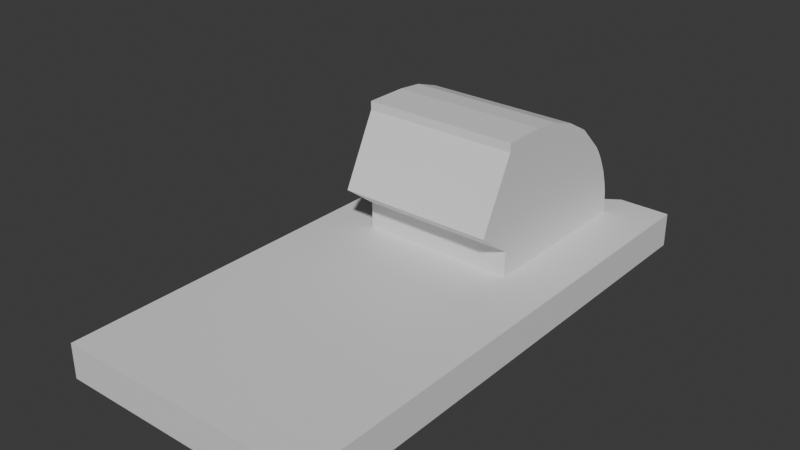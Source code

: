 # Source: Ridgeline_window_plug.blend  (saved by Blender 4.4.32; exported with 4.5.12 LTS)
import bpy
from mathutils import Matrix  # noqa: F401  (used for matrix-valued properties, if any)

bpy.ops.wm.read_factory_settings(use_empty=True)
scene = bpy.context.scene
scene.name = 'Scene'

# ---- collections
col_collection = bpy.data.collections.new('Collection'); scene.collection.children.link(col_collection)

# ---- materials (node trees are filled in below, after node groups)
mat_material = bpy.data.materials.new('Material')
mat_material.alpha_threshold = 0.0
mat_material.roughness = 0.5
mat_material.line_color = (0.0, 0.0, 0.0, 1.0)

# ---- material node trees
mat_material.use_nodes = True; mat_material.node_tree.nodes.clear()
_N = mat_material.node_tree.nodes; _L = mat_material.node_tree.links
n0 = _N.new('ShaderNodeOutputMaterial'); n0.name = 'Material Output'; n0.location = (300, 300)
n1 = _N.new('ShaderNodeBsdfPrincipled'); n1.name = 'Principled BSDF'; n1.location = (10, 300)
n1.inputs[3].default_value = 1.45
_L.new(n1.outputs[0], n0.inputs[0])
n0.is_active_output = True

# ---- world
world_world = bpy.data.worlds.new('World'); scene.world = world_world
world_world.use_nodes = True; world_world.node_tree.nodes.clear()
_N = world_world.node_tree.nodes; _L = world_world.node_tree.links
n0 = _N.new('ShaderNodeOutputWorld'); n0.name = 'World Output'; n0.location = (300, 300)
n1 = _N.new('ShaderNodeBackground'); n1.name = 'Background'; n1.location = (10, 300)
n1.inputs[0].default_value = (0.05088, 0.05088, 0.05088, 1.0)
_L.new(n1.outputs[0], n0.inputs[0])
n0.is_active_output = True
world_world.color = (0.05088, 0.05088, 0.05088)
world_world.sun_shadow_jitter_overblur = 0.0

# ---- meshes
me_cube = bpy.data.meshes.new('Cube')
me_cube.from_pydata([(1.0, 1.0, 1.0), (1.0, 1.0, -1.0), (1.0, -1.0, 1.0), (1.0, -1.0, -1.0), (-1.0, 1.0, 1.0), (-1.0, 1.0, -1.0), (-1.0, -1.0, 1.0), (-1.0, -1.0, -1.0), (0.6, 1.0, -1.0), (0.6, -1.0, 1.0), (0.6, -1.0, -1.0), (0.6, 1.0, 1.0), (-0.6, 1.0, -1.0), (-0.6, -1.0, 1.0), (-0.6, -1.0, -1.0), (-0.6, 1.0, 1.0), (-1.0, 0.8667, -1.0), (1.0, 0.8667, 1.0), (-1.0, 0.8667, 1.0), (1.0, 0.8667, -1.0), (0.6, 0.8667, -1.0), (0.6, 0.8667, 1.0), (-0.6, 0.8667, -1.0), (-0.6, 0.8667, 1.0), (-1.0, 0.3667, -1.0), (1.0, 0.3667, 1.0), (0.6, 0.3667, -1.0), (0.6, 0.3667, 1.0), (-0.6, 0.3667, -1.0), (-0.6, 0.3667, 1.0), (-1.0, 0.3667, 1.0), (1.0, 0.3667, -1.0), (-1.0, 0.2, -1.0), (1.0, 0.2, 1.0), (0.6, 0.2, -1.0), (0.6, 0.2, 1.0), (-0.6, 0.2, -1.0), (-0.6, 0.2, 1.0), (-1.0, 0.2, 1.0), (1.0, 0.2, -1.0), (-0.6, 0.3667, 8.5), (0.6, 0.3667, 8.5), (0.6, 0.2, 8.5), (-0.6, 0.2, 8.5), (-1.0, 0.4667, 1.0), (1.0, 0.4667, -1.0), (-1.0, 0.4667, -1.0), (1.0, 0.4667, 1.0), (0.6, 0.4667, -1.0), (0.6, 0.4667, 1.0), (-0.6, 0.4667, -1.0), (-0.6, 0.4667, 1.0), (-1.0, 0.5667, 1.0), (1.0, 0.5667, -1.0), (-1.0, 0.5667, -1.0), (1.0, 0.5667, 1.0), (0.6, 0.5667, -1.0), (0.6, 0.5667, 1.0), (-0.6, 0.5667, -1.0), (-0.6, 0.5667, 1.0), (-1.0, 0.6667, 1.0), (1.0, 0.6667, -1.0), (-1.0, 0.6667, -1.0), (1.0, 0.6667, 1.0), (0.6, 0.6667, -1.0), (0.6, 0.6667, 1.0), (-0.6, 0.6667, -1.0), (-0.6, 0.6667, 1.0), (-1.0, 0.7667, 1.0), (1.0, 0.7667, -1.0), (-1.0, 0.7667, -1.0), (1.0, 0.7667, 1.0), (0.6, 0.7667, -1.0), (0.6, 0.7667, 1.0), (-0.6, 0.7667, -1.0), (-0.6, 0.7667, 1.0), (0.6, 0.4667, 8.35), (0.6, 0.3667, 8.5), (-0.6, 0.4667, 8.35), (-0.6, 0.3667, 8.5), (0.6, 0.5667, 7.85), (0.6, 0.4667, 8.35), (-0.6, 0.5667, 7.85), (-0.6, 0.4667, 8.35), (0.6, 0.6667, 7.0), (0.6, 0.5667, 7.85), (-0.6, 0.6667, 7.0), (-0.6, 0.5667, 7.85), (0.6, 0.7667, 5.5), (0.6, 0.6667, 7.0), (-0.6, 0.7667, 5.5), (-0.6, 0.6667, 7.0), (-1.0, 0.7833, 1.0), (1.0, 0.7833, -1.0), (-1.0, 0.7833, -1.0), (1.0, 0.7833, 1.0), (0.6, 0.7833, -1.0), (0.6, 0.7833, 1.0), (-0.6, 0.7833, -1.0), (-0.6, 0.7833, 1.0), (-1.0, 0.8, 1.0), (1.0, 0.8, -1.0), (-1.0, 0.8, -1.0), (1.0, 0.8, 1.0), (0.6, 0.8, -1.0), (0.6, 0.8, 1.0), (-0.6, 0.8, -1.0), (-0.6, 0.8, 1.0), (-1.0, 0.8167, 1.0), (1.0, 0.8167, -1.0), (-1.0, 0.8167, -1.0), (1.0, 0.8167, 1.0), (0.6, 0.8167, -1.0), (0.6, 0.8167, 1.0), (-0.6, 0.8167, -1.0), (-0.6, 0.8167, 1.0), (-1.0, 0.8333, 1.0), (1.0, 0.8333, -1.0), (-1.0, 0.8333, -1.0), (1.0, 0.8333, 1.0), (0.6, 0.8333, -1.0), (0.6, 0.8333, 1.0), (-0.6, 0.8333, -1.0), (-0.6, 0.8333, 1.0), (-1.0, 0.85, 1.0), (1.0, 0.85, -1.0), (-1.0, 0.85, -1.0), (1.0, 0.85, 1.0), (0.6, 0.85, -1.0), (0.6, 0.85, 1.0), (-0.6, 0.85, -1.0), (-0.6, 0.85, 1.0), (-1.0, 0.8583, 1.0), (1.0, 0.8583, -1.0), (-1.0, 0.8583, -1.0), (1.0, 0.8583, 1.0), (0.6, 0.8583, -1.0), (0.6, 0.8583, 1.0), (-0.6, 0.8583, -1.0), (-0.6, 0.8583, 1.0), (0.6, 0.7833, 5.15), (0.6, 0.7667, 5.5), (-0.6, 0.7833, 5.15), (-0.6, 0.7667, 5.5), (0.6, 0.8, 4.75), (0.6, 0.7833, 5.15), (-0.6, 0.8, 4.75), (-0.6, 0.7833, 5.15), (0.6, 0.8167, 4.25), (0.6, 0.8, 4.75), (-0.6, 0.8167, 4.25), (-0.6, 0.8, 4.75), (0.6, 0.8333, 3.7), (0.6, 0.8167, 4.25), (-0.6, 0.8333, 3.7), (-0.6, 0.8167, 4.25), (0.6, 0.85, 2.9), (0.6, 0.8333, 3.7), (-0.6, 0.85, 2.9), (-0.6, 0.8333, 3.7), (0.6, 0.8583, 2.35), (0.6, 0.85, 2.9), (-0.6, 0.8583, 2.35), (-0.6, 0.85, 2.9), (-0.6, 0.8667, 1.0), (0.6, 0.8667, 1.0), (0.6, 0.8583, 2.35), (-0.6, 0.8583, 2.35), (1.0, 1.0, 0.0), (-1.0, -1.0, 0.0), (1.0, -1.0, 0.0), (-1.0, 1.0, 0.0), (0.6, 1.0, 0.0), (0.6, -1.0, 0.0), (-0.6, 1.0, 0.0), (-0.6, -1.0, 0.0), (1.0, 0.8667, 0.0), (-1.0, 0.8667, 0.0), (-1.0, 0.3667, 0.0), (1.0, 0.3667, 0.0), (-1.0, 0.2, 0.0), (1.0, 0.2, 0.0), (1.0, 0.4667, 0.0), (-1.0, 0.4667, 0.0), (1.0, 0.5667, 0.0), (-1.0, 0.5667, 0.0), (1.0, 0.6667, 0.0), (-1.0, 0.6667, 0.0), (1.0, 0.7667, 0.0), (-1.0, 0.7667, 0.0), (1.0, 0.7833, 0.0), (-1.0, 0.7833, 0.0), (1.0, 0.8, 0.0), (-1.0, 0.8, 0.0), (1.0, 0.8167, 0.0), (-1.0, 0.8167, 0.0), (1.0, 0.8333, 0.0), (-1.0, 0.8333, 0.0), (1.0, 0.85, 0.0), (-1.0, 0.85, 0.0), (1.0, 0.8583, 0.0), (-1.0, 0.8583, 0.0), (0.0, -1.0, -1.0), (0.0, 1.0, -0.5), (0.0, 1.0, -1.0), (0.0, -1.0, 1.0), (0.0, 0.8667, 1.0), (0.0, 0.8667, -1.0), (0.0, 0.3667, 1.0), (0.0, 0.3667, -1.0), (0.0, 0.2, 1.0), (0.0, 0.2, -1.0), (0.0, 0.3667, 8.5), (0.0, 0.2, 8.5), (0.0, 0.4667, -1.0), (0.0, 0.4667, 1.0), (0.0, 0.5667, 1.0), (0.0, 0.5667, -1.0), (0.0, 0.6667, -1.0), (0.0, 0.6667, 1.0), (0.0, 0.7667, 1.0), (0.0, 0.7667, -1.0), (0.0, 0.3667, 8.5), (0.0, 0.4667, 8.35), (0.0, 0.4667, 8.35), (0.0, 0.5667, 7.85), (0.0, 0.5667, 7.85), (0.0, 0.6667, 7.0), (0.0, 0.6667, 7.0), (0.0, 0.7667, 5.5), (0.0, 0.7833, -1.0), (0.0, 0.7833, 1.0), (0.0, 0.8, 1.0), (0.0, 0.8, -1.0), (0.0, 0.8167, -1.0), (0.0, 0.8167, 1.0), (0.0, 0.8333, 1.0), (0.0, 0.8333, -1.0), (0.0, 0.85, -1.0), (0.0, 0.85, 1.0), (0.0, 0.8583, 1.0), (0.0, 0.8583, -1.0), (0.0, 0.7667, 5.5), (0.0, 0.7833, 5.15), (0.0, 0.7833, 5.15), (0.0, 0.8, 4.75), (0.0, 0.8, 4.75), (0.0, 0.8167, 4.25), (0.0, 0.8167, 4.25), (0.0, 0.8333, 3.7), (0.0, 0.8333, 3.7), (0.0, 0.85, 2.9), (0.0, 0.85, 2.9), (0.0, 0.8583, 2.35), (0.0, 0.8667, 1.0), (0.0, 0.8583, 2.35), (0.0, -1.0, 0.0), (0.0, 1.0, -1.0), (0.3, -1.0, -1.0), (0.3, 1.0, 0.0), (0.3, 0.8667, 1.0), (0.3, 0.3667, 1.0), (0.3, 0.2, 1.0), (0.3, 0.3667, 8.5), (0.3, 0.2, 8.5), (0.3, 0.4667, 1.0), (0.3, 0.5667, 1.0), (0.3, 0.6667, 1.0), (0.3, 0.7667, 1.0), (0.3, 0.3667, 8.5), (0.3, 0.4667, 8.35), (0.3, 0.4667, 8.35), (0.3, 0.5667, 7.85), (0.3, 0.5667, 7.85), (0.3, 0.6667, 7.0), (0.3, 0.6667, 7.0), (0.3, 0.7667, 5.5), (0.3, 0.7833, 1.0), (0.3, 0.8, 1.0), (0.3, 0.8167, 1.0), (0.3, 0.8333, 1.0), (0.3, 0.85, 1.0), (0.3, 0.8583, 1.0), (0.3, 0.7667, 5.5), (0.3, 0.7833, 5.15), (0.3, 0.7833, 5.15), (0.3, 0.8, 4.75), (0.3, 0.8, 4.75), (0.3, 0.8167, 4.25), (0.3, 0.8167, 4.25), (0.3, 0.8333, 3.7), (0.3, 0.8333, 3.7), (0.3, 0.85, 2.9), (0.3, 0.85, 2.9), (0.3, 0.8583, 2.35), (0.3, 0.8667, 1.0), (0.3, 0.8583, 2.35), (0.3, 1.0, -0.75), (0.3, 1.0, -1.0), (0.3, -1.0, 1.0), (0.3, 0.8667, -1.0), (0.3, 0.3667, -1.0), (0.3, 0.2, -1.0), (0.3, 0.4667, -1.0), (0.3, 0.5667, -1.0), (0.3, 0.6667, -1.0), (0.3, 0.7667, -1.0), (0.3, 0.7833, -1.0), (0.3, 0.8, -1.0), (0.3, 0.8167, -1.0), (0.3, 0.8333, -1.0), (0.3, 0.85, -1.0), (0.3, 0.8583, -1.0), (0.3, -1.0, 0.0), (-0.3, 1.0, -1.0), (-0.3, -1.0, 1.0), (-0.3, 0.8667, -1.0), (-0.3, 0.3667, -1.0), (-0.3, 0.2, -1.0), (-0.3, 0.4667, -1.0), (-0.3, 0.5667, -1.0), (-0.3, 0.6667, -1.0), (-0.3, 0.7667, -1.0), (-0.3, 0.7833, -1.0), (-0.3, 0.8, -1.0), (-0.3, 0.8167, -1.0), (-0.3, 0.8333, -1.0), (-0.3, 0.85, -1.0), (-0.3, 0.8583, -1.0), (-0.3, -1.0, 0.0), (-0.3, -1.0, -1.0), (-0.3, 1.0, 0.0), (-0.3, 0.8667, 1.0), (-0.3, 0.3667, 1.0), (-0.3, 0.2, 1.0), (-0.3, 0.3667, 8.5), (-0.3, 0.2, 8.5), (-0.3, 0.4667, 1.0), (-0.3, 0.5667, 1.0), (-0.3, 0.6667, 1.0), (-0.3, 0.7667, 1.0), (-0.3, 0.3667, 8.5), (-0.3, 0.4667, 8.35), (-0.3, 0.4667, 8.35), (-0.3, 0.5667, 7.85), (-0.3, 0.5667, 7.85), (-0.3, 0.6667, 7.0), (-0.3, 0.6667, 7.0), (-0.3, 0.7667, 5.5), (-0.3, 0.7833, 1.0), (-0.3, 0.8, 1.0), (-0.3, 0.8167, 1.0), (-0.3, 0.8333, 1.0), (-0.3, 0.85, 1.0), (-0.3, 0.8583, 1.0), (-0.3, 0.7667, 5.5), (-0.3, 0.7833, 5.15), (-0.3, 0.7833, 5.15), (-0.3, 0.8, 4.75), (-0.3, 0.8, 4.75), (-0.3, 0.8167, 4.25), (-0.3, 0.8167, 4.25), (-0.3, 0.8333, 3.7), (-0.3, 0.8333, 3.7), (-0.3, 0.85, 2.9), (-0.3, 0.85, 2.9), (-0.3, 0.8583, 2.35), (-0.3, 0.8667, 1.0), (-0.3, 0.8583, 2.35), (-0.3, 1.0, -0.75), (-1.0, -1.0, 0.5), (1.0, 1.0, 0.5), (1.0, -1.0, 0.5), (-1.0, 1.0, 0.5), (0.6, 1.0, 0.5), (0.6, -1.0, 0.5), (-0.6, 1.0, 0.5), (-0.6, -1.0, 0.5), (1.0, 0.8667, 0.5), (-1.0, 0.8667, 0.5), (-1.0, 0.3667, 0.5), (1.0, 0.3667, 0.5), (-1.0, 0.2, 0.5), (1.0, 0.2, 0.5), (1.0, 0.4667, 0.5), (-1.0, 0.4667, 0.5), (1.0, 0.5667, 0.5), (-1.0, 0.5667, 0.5), (1.0, 0.6667, 0.5), (-1.0, 0.6667, 0.5), (1.0, 0.7667, 0.5), (-1.0, 0.7667, 0.5), (1.0, 0.7833, 0.5), (-1.0, 0.7833, 0.5), (1.0, 0.8, 0.5), (-1.0, 0.8, 0.5), (1.0, 0.8167, 0.5), (-1.0, 0.8167, 0.5), (1.0, 0.8333, 0.5), (-1.0, 0.8333, 0.5), (1.0, 0.85, 0.5), (-1.0, 0.85, 0.5), (1.0, 0.8583, 0.5), (-1.0, 0.8583, 0.5), (0.0, -1.0, 0.5), (0.0, 1.0, -0.75), (0.3, -1.0, 0.5), (0.3, 1.0, -0.25), (-0.3, 1.0, -0.25), (-0.3, -1.0, 0.5), (-1.0, 0.9333, 1.0), (1.0, 0.9333, -1.0), (-1.0, 0.9333, -1.0), (1.0, 0.9333, 1.0), (0.6, 0.9333, -1.0), (0.6, 0.9667, 1.0), (-0.6, 0.9333, -1.0), (-0.6, 0.9667, 1.0), (1.0, 0.9333, 0.0), (-1.0, 0.9333, 0.0), (0.0, 0.9333, -1.0), (0.0, 0.8667, 1.0), (0.3, 0.9, 1.0), (0.3, 0.9333, -1.0), (-0.3, 0.9333, -1.0), (-0.3, 0.9, 1.0), (1.0, 0.9333, 0.5), (-1.0, 0.9333, 0.5), (0.6, 0.2, 2.5), (-0.6, 0.2, 2.5), (-0.6, 0.3667, 3.0), (0.6, 0.3667, 3.0), (0.0, 0.3667, 3.0), (0.0, 0.2, 2.5), (0.3, 0.3667, 3.0), (0.3, 0.2, 2.5), (-0.3, 0.2, 2.5), (-0.3, 0.3667, 3.0), (0.6, 0.06667, 4.0), (0.6, 0.3667, 4.5), (0.0, 0.3667, 4.5), (0.0, 0.06667, 4.0), (0.3, 0.3667, 4.5), (0.3, 0.06667, 4.0), (-0.3, 0.06667, 4.0), (-0.3, 0.3667, 4.5), (-0.6, 0.06667, 4.0), (-0.6, 0.3667, 4.5), (0.6, 0.2, 8.0), (0.6, 0.3667, 8.0), (0.0, 0.3667, 8.0), (0.0, 0.2, 8.0), (0.3, 0.3667, 8.0), (0.3, 0.2, 8.0), (-0.3, 0.2, 8.0), (-0.3, 0.3667, 8.0), (-0.6, 0.2, 8.0), (-0.6, 0.3667, 8.0)], [], [(37, 38, 6, 13), (377, 13, 6, 370), (427, 410, 4, 373), (34, 39, 3, 10), (383, 33, 2, 372), (374, 11, 0, 371), (407, 259, 11, 374), (302, 34, 10, 258), (372, 2, 9, 375), (33, 35, 9, 2), (32, 36, 14, 7), (373, 4, 15, 376), (409, 315, 13, 377), (334, 37, 13, 315), (425, 417, 23, 332), (412, 416, 22, 16), (413, 415, 21, 17), (423, 414, 20, 300), (426, 413, 17, 378), (414, 411, 19, 20), (403, 132, 18, 379), (417, 410, 18, 23), (382, 38, 30, 380), (261, 27, 77, 269), (46, 50, 28, 24), (47, 49, 27, 25), (303, 48, 26, 301), (384, 47, 25, 381), (48, 45, 31, 26), (51, 44, 30, 29), (370, 6, 38, 382), (453, 448, 42, 264), (24, 28, 36, 32), (25, 27, 35, 33), (301, 26, 34, 302), (381, 25, 33, 383), (26, 31, 39, 34), (29, 30, 38, 37), (335, 40, 43, 336), (457, 456, 43, 40), (448, 449, 41, 42), (455, 457, 40, 335), (59, 52, 44, 51), (56, 53, 45, 48), (386, 55, 47, 384), (304, 56, 48, 303), (55, 57, 49, 47), (54, 58, 50, 46), (338, 59, 82, 344), (380, 30, 44, 385), (57, 65, 84, 85), (62, 66, 58, 54), (63, 65, 57, 55), (305, 64, 56, 304), (388, 63, 55, 386), (64, 61, 53, 56), (67, 60, 52, 59), (385, 44, 52, 387), (75, 68, 60, 67), (72, 69, 61, 64), (390, 71, 63, 388), (306, 72, 64, 305), (71, 73, 65, 63), (70, 74, 66, 62), (75, 67, 91, 90), (387, 52, 60, 389), (268, 73, 141, 283), (94, 98, 74, 70), (95, 97, 73, 71), (307, 96, 72, 306), (392, 95, 71, 390), (96, 93, 69, 72), (99, 92, 68, 75), (389, 60, 68, 391), (342, 78, 79, 341), (51, 29, 79, 78), (27, 49, 76, 77), (337, 51, 78, 342), (344, 82, 83, 343), (59, 51, 83, 82), (49, 57, 80, 81), (265, 49, 81, 271), (346, 86, 87, 345), (266, 57, 85, 273), (339, 67, 86, 346), (67, 59, 87, 86), (348, 90, 91, 347), (65, 73, 88, 89), (267, 65, 89, 275), (340, 75, 90, 348), (107, 100, 92, 99), (104, 101, 93, 96), (394, 103, 95, 392), (308, 104, 96, 307), (103, 105, 97, 95), (102, 106, 98, 94), (350, 107, 146, 358), (391, 68, 92, 393), (278, 105, 149, 287), (110, 114, 106, 102), (111, 113, 105, 103), (309, 112, 104, 308), (396, 111, 103, 394), (112, 109, 101, 104), (115, 108, 100, 107), (393, 92, 100, 395), (123, 116, 108, 115), (120, 117, 109, 112), (398, 119, 111, 396), (310, 120, 112, 309), (119, 121, 113, 111), (118, 122, 114, 110), (123, 115, 155, 154), (395, 100, 108, 397), (131, 123, 159, 158), (126, 130, 122, 118), (127, 129, 121, 119), (311, 128, 120, 310), (400, 127, 119, 398), (128, 125, 117, 120), (131, 124, 116, 123), (397, 108, 116, 399), (139, 132, 124, 131), (136, 133, 125, 128), (402, 135, 127, 400), (312, 136, 128, 311), (135, 137, 129, 127), (134, 138, 130, 126), (281, 129, 161, 293), (399, 116, 124, 401), (332, 23, 164, 367), (16, 22, 138, 134), (17, 21, 137, 135), (300, 20, 136, 312), (378, 17, 135, 402), (20, 19, 133, 136), (23, 18, 132, 139), (401, 124, 132, 403), (356, 142, 143, 355), (99, 75, 143, 142), (349, 99, 142, 356), (73, 97, 140, 141), (358, 146, 147, 357), (107, 99, 147, 146), (97, 105, 144, 145), (277, 97, 145, 285), (360, 150, 151, 359), (351, 115, 150, 360), (115, 107, 151, 150), (105, 113, 148, 149), (362, 154, 155, 361), (113, 121, 152, 153), (279, 113, 153, 289), (352, 123, 154, 362), (364, 158, 159, 363), (121, 129, 156, 157), (280, 121, 157, 291), (353, 131, 158, 364), (366, 162, 163, 365), (354, 139, 162, 366), (139, 131, 163, 162), (129, 137, 160, 161), (367, 164, 167, 368), (23, 139, 167, 164), (137, 21, 165, 166), (282, 137, 166, 296), (126, 199, 201, 134), (19, 176, 200, 133), (118, 197, 199, 126), (133, 200, 198, 125), (110, 195, 197, 118), (125, 198, 196, 117), (102, 193, 195, 110), (117, 196, 194, 109), (94, 191, 193, 102), (109, 194, 192, 101), (70, 189, 191, 94), (101, 192, 190, 93), (62, 187, 189, 70), (93, 190, 188, 69), (54, 185, 187, 62), (69, 188, 186, 61), (46, 183, 185, 54), (61, 186, 184, 53), (24, 178, 183, 46), (53, 184, 182, 45), (31, 179, 181, 39), (7, 169, 180, 32), (45, 182, 179, 31), (32, 180, 178, 24), (134, 201, 177, 16), (411, 418, 176, 19), (330, 329, 175, 14), (5, 171, 174, 12), (3, 170, 173, 10), (298, 297, 172, 8), (8, 172, 168, 1), (39, 181, 170, 3), (412, 419, 171, 5), (14, 175, 169, 7), (314, 369, 257, 204), (258, 313, 256, 202), (354, 240, 255, 368), (295, 254, 255, 296), (282, 240, 253, 294), (294, 253, 252, 293), (281, 239, 251, 292), (352, 236, 250, 363), (292, 251, 250, 291), (280, 236, 249, 290), (351, 235, 248, 361), (290, 249, 248, 289), (279, 235, 247, 288), (288, 247, 246, 287), (349, 231, 244, 357), (286, 245, 244, 285), (277, 231, 243, 284), (284, 243, 242, 283), (316, 207, 241, 328), (260, 206, 254, 295), (353, 239, 252, 365), (328, 241, 238, 327), (327, 238, 237, 326), (326, 237, 234, 325), (325, 234, 233, 324), (350, 232, 246, 359), (278, 232, 245, 286), (324, 233, 230, 323), (268, 220, 229, 276), (339, 219, 228, 347), (276, 229, 228, 275), (267, 219, 227, 274), (338, 216, 226, 345), (274, 227, 226, 273), (337, 215, 224, 343), (272, 225, 224, 271), (265, 215, 223, 270), (270, 223, 222, 269), (323, 230, 221, 322), (340, 220, 242, 355), (322, 221, 218, 321), (321, 218, 217, 320), (266, 216, 225, 272), (320, 217, 214, 319), (452, 450, 212, 263), (263, 212, 213, 264), (317, 209, 211, 318), (454, 451, 213, 336), (319, 214, 209, 317), (333, 208, 222, 341), (424, 420, 207, 316), (422, 421, 206, 260), (262, 210, 205, 299), (406, 299, 205, 404), (318, 211, 202, 330), (408, 331, 203, 405), (375, 9, 299, 406), (35, 262, 299, 9), (415, 422, 260, 21), (41, 263, 264, 42), (449, 452, 263, 41), (57, 266, 272, 80), (76, 270, 269, 77), (49, 265, 270, 76), (80, 272, 271, 81), (84, 274, 273, 85), (65, 267, 274, 84), (88, 276, 275, 89), (73, 268, 276, 88), (105, 278, 286, 144), (21, 260, 295, 165), (140, 284, 283, 141), (97, 277, 284, 140), (144, 286, 285, 145), (148, 288, 287, 149), (113, 279, 288, 148), (152, 290, 289, 153), (121, 280, 290, 152), (156, 292, 291, 157), (129, 281, 292, 156), (160, 294, 293, 161), (137, 282, 294, 160), (165, 295, 296, 166), (10, 173, 313, 258), (204, 257, 297, 298), (240, 282, 296, 255), (236, 280, 291, 250), (235, 279, 289, 248), (231, 277, 285, 244), (207, 300, 312, 241), (239, 281, 293, 252), (241, 312, 311, 238), (238, 311, 310, 237), (237, 310, 309, 234), (234, 309, 308, 233), (232, 278, 287, 246), (233, 308, 307, 230), (219, 267, 275, 228), (216, 266, 273, 226), (215, 265, 271, 224), (230, 307, 306, 221), (220, 268, 283, 242), (221, 306, 305, 218), (218, 305, 304, 217), (217, 304, 303, 214), (209, 301, 302, 211), (451, 453, 264, 213), (214, 303, 301, 209), (208, 261, 269, 222), (420, 423, 300, 207), (211, 302, 258, 202), (405, 203, 259, 407), (376, 15, 331, 408), (36, 318, 330, 14), (416, 424, 316, 22), (29, 333, 341, 79), (50, 319, 317, 28), (456, 454, 336, 43), (28, 317, 318, 36), (58, 320, 319, 50), (66, 321, 320, 58), (74, 322, 321, 66), (75, 340, 355, 143), (98, 323, 322, 74), (51, 337, 343, 83), (59, 338, 345, 87), (67, 339, 347, 91), (106, 324, 323, 98), (107, 350, 359, 151), (114, 325, 324, 106), (122, 326, 325, 114), (130, 327, 326, 122), (138, 328, 327, 130), (131, 353, 365, 163), (22, 316, 328, 138), (99, 349, 357, 147), (115, 351, 361, 155), (123, 352, 363, 159), (139, 354, 368, 167), (12, 174, 369, 314), (202, 256, 329, 330), (254, 367, 368, 255), (240, 354, 366, 253), (253, 366, 365, 252), (239, 353, 364, 251), (251, 364, 363, 250), (236, 352, 362, 249), (249, 362, 361, 248), (235, 351, 360, 247), (247, 360, 359, 246), (245, 358, 357, 244), (231, 349, 356, 243), (243, 356, 355, 242), (206, 332, 367, 254), (232, 350, 358, 245), (220, 340, 348, 229), (229, 348, 347, 228), (219, 339, 346, 227), (227, 346, 345, 226), (225, 344, 343, 224), (215, 337, 342, 223), (223, 342, 341, 222), (216, 338, 344, 225), (450, 455, 335, 212), (212, 335, 336, 213), (421, 425, 332, 206), (210, 334, 315, 205), (404, 205, 315, 409), (256, 404, 409, 329), (174, 376, 408, 369), (257, 405, 407, 297), (173, 375, 406, 313), (369, 408, 405, 257), (313, 406, 404, 256), (199, 401, 403, 201), (176, 378, 402, 200), (197, 399, 401, 199), (200, 402, 400, 198), (195, 397, 399, 197), (198, 400, 398, 196), (193, 395, 397, 195), (196, 398, 396, 194), (191, 393, 395, 193), (194, 396, 394, 192), (189, 391, 393, 191), (192, 394, 392, 190), (187, 389, 391, 189), (190, 392, 390, 188), (185, 387, 389, 187), (188, 390, 388, 186), (183, 385, 387, 185), (186, 388, 386, 184), (178, 380, 385, 183), (184, 386, 384, 182), (179, 381, 383, 181), (169, 370, 382, 180), (182, 384, 381, 179), (180, 382, 380, 178), (201, 403, 379, 177), (418, 426, 378, 176), (329, 409, 377, 175), (171, 373, 376, 174), (170, 372, 375, 173), (297, 407, 374, 172), (172, 374, 371, 168), (181, 383, 372, 170), (419, 427, 373, 171), (175, 377, 370, 169), (177, 379, 427, 419), (168, 371, 426, 418), (203, 331, 425, 421), (12, 314, 424, 416), (204, 298, 423, 420), (11, 259, 422, 415), (259, 203, 421, 422), (314, 204, 420, 424), (16, 177, 419, 412), (1, 168, 418, 411), (15, 4, 410, 417), (8, 1, 411, 414), (371, 0, 413, 426), (298, 8, 414, 423), (0, 11, 415, 413), (5, 12, 416, 412), (331, 15, 417, 425), (379, 18, 410, 427), (208, 333, 437, 432), (37, 334, 436, 429), (210, 262, 435, 433), (27, 261, 434, 431), (334, 210, 433, 436), (261, 208, 432, 434), (333, 29, 430, 437), (35, 27, 431, 428), (29, 37, 429, 430), (262, 35, 428, 435), (432, 437, 445, 440), (429, 436, 444, 446), (433, 435, 443, 441), (431, 434, 442, 439), (436, 433, 441, 444), (434, 432, 440, 442), (437, 430, 447, 445), (428, 431, 439, 438), (430, 429, 446, 447), (435, 428, 438, 443), (440, 445, 455, 450), (446, 444, 454, 456), (441, 443, 453, 451), (439, 442, 452, 449), (444, 441, 451, 454), (442, 440, 450, 452), (445, 447, 457, 455), (438, 439, 449, 448), (447, 446, 456, 457), (443, 438, 448, 453)])
_uv = me_cube.uv_layers.new(name='UVMap')
_uv.uv.foreach_set('vector', [0.8125, 0.7188, 0.875, 0.7188, 0.875, 0.75, 0.8125, 0.75, 0.5625, 0.9375, 0.625, 0.9375, 0.625, 1.0, 0.5625, 1.0, 0.5625, 0.1875, 0.625, 0.1875, 0.625, 0.25, 0.5625, 0.25, 0.25, 0.7188, 0.375, 0.7188, 0.375, 0.75, 0.25, 0.75, 0.5625, 0.7188, 0.625, 0.7187, 0.625, 0.75, 0.5625, 0.75, 0.5625, 0.375, 0.625, 0.375, 0.625, 0.5, 0.5625, 0.5, 0.5625, 0.3594, 0.625, 0.3594, 0.625, 0.375, 0.5625, 0.375, 0.2344, 0.7188, 0.25, 0.7188, 0.25, 0.75, 0.2344, 0.75, 0.5625, 0.75, 0.625, 0.75, 0.625, 0.875, 0.5625, 0.875, 0.625, 0.7187, 0.75, 0.7188, 0.75, 0.75, 0.625, 0.75, 0.125, 0.7188, 0.1875, 0.7188, 0.1875, 0.75, 0.125, 0.75, 0.5625, 0.25, 0.625, 0.25, 0.625, 0.3125, 0.5625, 0.3125, 0.5625, 0.9219, 0.625, 0.9219, 0.625, 0.9375, 0.5625, 0.9375, 0.7969, 0.7188, 0.8125, 0.7188, 0.8125, 0.75, 0.7969, 0.75, 0.7969, 0.5625, 0.8125, 0.5625, 0.8125, 0.625, 0.7969, 0.625, 0.125, 0.5625, 0.1875, 0.5625, 0.1875, 0.625, 0.125, 0.625, 0.625, 0.5625, 0.75, 0.5625, 0.75, 0.625, 0.625, 0.625, 0.2344, 0.5625, 0.25, 0.5625, 0.25, 0.625, 0.2344, 0.625, 0.5625, 0.5625, 0.625, 0.5625, 0.625, 0.625, 0.5625, 0.625, 0.25, 0.5625, 0.375, 0.5625, 0.375, 0.625, 0.25, 0.625, 0.5625, 0.1249, 0.625, 0.1249, 0.625, 0.125, 0.5625, 0.125, 0.8125, 0.5625, 0.875, 0.5625, 0.875, 0.625, 0.8125, 0.625, 0.5625, 0.03125, 0.625, 0.03125, 0.625, 0.0625, 0.5625, 0.0625, 0.7656, 0.6875, 0.75, 0.6875, 0.75, 0.6875, 0.7656, 0.6875, 0.125, 0.6562, 0.1875, 0.6562, 0.1875, 0.6875, 0.125, 0.6875, 0.625, 0.6562, 0.75, 0.6562, 0.75, 0.6875, 0.625, 0.6875, 0.2344, 0.6562, 0.25, 0.6563, 0.25, 0.6875, 0.2344, 0.6875, 0.5625, 0.6562, 0.625, 0.6562, 0.625, 0.6875, 0.5625, 0.6875, 0.25, 0.6563, 0.375, 0.6563, 0.375, 0.6875, 0.25, 0.6875, 0.8125, 0.6563, 0.875, 0.6562, 0.875, 0.6875, 0.8125, 0.6875, 0.5625, 0.0, 0.625, 0.0, 0.625, 0.03125, 0.5625, 0.03125, 0.7656, 0.7188, 0.75, 0.7188, 0.75, 0.7188, 0.7656, 0.7188, 0.125, 0.6875, 0.1875, 0.6875, 0.1875, 0.7188, 0.125, 0.7188, 0.625, 0.6875, 0.75, 0.6875, 0.75, 0.7188, 0.625, 0.7187, 0.2344, 0.6875, 0.25, 0.6875, 0.25, 0.7188, 0.2344, 0.7188, 0.5625, 0.6875, 0.625, 0.6875, 0.625, 0.7187, 0.5625, 0.7188, 0.25, 0.6875, 0.375, 0.6875, 0.375, 0.7188, 0.25, 0.7188, 0.8125, 0.6875, 0.875, 0.6875, 0.875, 0.7188, 0.8125, 0.7188, 0.7969, 0.6875, 0.8125, 0.6875, 0.8125, 0.7188, 0.7969, 0.7188, 0.8125, 0.6875, 0.8125, 0.7188, 0.8125, 0.7188, 0.8125, 0.6875, 0.75, 0.7188, 0.75, 0.6875, 0.75, 0.6875, 0.75, 0.7188, 0.7969, 0.6875, 0.8125, 0.6875, 0.8125, 0.6875, 0.7969, 0.6875, 0.8125, 0.6406, 0.875, 0.6406, 0.875, 0.6562, 0.8125, 0.6563, 0.25, 0.6406, 0.375, 0.6406, 0.375, 0.6563, 0.25, 0.6563, 0.5625, 0.6406, 0.625, 0.6406, 0.625, 0.6562, 0.5625, 0.6562, 0.2344, 0.6406, 0.25, 0.6406, 0.25, 0.6563, 0.2344, 0.6562, 0.625, 0.6406, 0.75, 0.6406, 0.75, 0.6562, 0.625, 0.6562, 0.125, 0.6406, 0.1875, 0.6406, 0.1875, 0.6562, 0.125, 0.6562, 0.7969, 0.6406, 0.8125, 0.6406, 0.8125, 0.6406, 0.7969, 0.6406, 0.5625, 0.0625, 0.625, 0.0625, 0.625, 0.09375, 0.5625, 0.09375, 0.75, 0.6406, 0.75, 0.6328, 0.75, 0.6328, 0.75, 0.6406, 0.125, 0.6328, 0.1875, 0.6328, 0.1875, 0.6406, 0.125, 0.6406, 0.625, 0.6328, 0.75, 0.6328, 0.75, 0.6406, 0.625, 0.6406, 0.2344, 0.6328, 0.25, 0.6328, 0.25, 0.6406, 0.2344, 0.6406, 0.5625, 0.6328, 0.625, 0.6328, 0.625, 0.6406, 0.5625, 0.6406, 0.25, 0.6328, 0.375, 0.6328, 0.375, 0.6406, 0.25, 0.6406, 0.8125, 0.6328, 0.875, 0.6328, 0.875, 0.6406, 0.8125, 0.6406, 0.5625, 0.09375, 0.625, 0.09375, 0.625, 0.1094, 0.5625, 0.1094, 0.8125, 0.6289, 0.875, 0.6289, 0.875, 0.6328, 0.8125, 0.6328, 0.25, 0.6289, 0.375, 0.6289, 0.375, 0.6328, 0.25, 0.6328, 0.5625, 0.6289, 0.625, 0.6289, 0.625, 0.6328, 0.5625, 0.6328, 0.2344, 0.6289, 0.25, 0.6289, 0.25, 0.6328, 0.2344, 0.6328, 0.625, 0.6289, 0.75, 0.6289, 0.75, 0.6328, 0.625, 0.6328, 0.125, 0.6289, 0.1875, 0.6289, 0.1875, 0.6328, 0.125, 0.6328, 0.8125, 0.6289, 0.8125, 0.6328, 0.8125, 0.6328, 0.8125, 0.6289, 0.5625, 0.1094, 0.625, 0.1094, 0.625, 0.1172, 0.5625, 0.1172, 0.7656, 0.6289, 0.75, 0.6289, 0.75, 0.6289, 0.7656, 0.6289, 0.125, 0.627, 0.1875, 0.627, 0.1875, 0.6289, 0.125, 0.6289, 0.625, 0.627, 0.75, 0.627, 0.75, 0.6289, 0.625, 0.6289, 0.2344, 0.627, 0.25, 0.627, 0.25, 0.6289, 0.2344, 0.6289, 0.5625, 0.627, 0.625, 0.627, 0.625, 0.6289, 0.5625, 0.6289, 0.25, 0.627, 0.375, 0.627, 0.375, 0.6289, 0.25, 0.6289, 0.8125, 0.627, 0.875, 0.627, 0.875, 0.6289, 0.8125, 0.6289, 0.5625, 0.1172, 0.625, 0.1172, 0.625, 0.1211, 0.5625, 0.1211, 0.7969, 0.6562, 0.8125, 0.6563, 0.8125, 0.6875, 0.7969, 0.6875, 0.8125, 0.6563, 0.8125, 0.6875, 0.8125, 0.6875, 0.8125, 0.6563, 0.75, 0.6875, 0.75, 0.6562, 0.75, 0.6562, 0.75, 0.6875, 0.7969, 0.6562, 0.8125, 0.6563, 0.8125, 0.6563, 0.7969, 0.6562, 0.7969, 0.6406, 0.8125, 0.6406, 0.8125, 0.6563, 0.7969, 0.6562, 0.8125, 0.6406, 0.8125, 0.6563, 0.8125, 0.6563, 0.8125, 0.6406, 0.75, 0.6562, 0.75, 0.6406, 0.75, 0.6406, 0.75, 0.6562, 0.7656, 0.6562, 0.75, 0.6562, 0.75, 0.6562, 0.7656, 0.6562, 0.7969, 0.6328, 0.8125, 0.6328, 0.8125, 0.6406, 0.7969, 0.6406, 0.7656, 0.6406, 0.75, 0.6406, 0.75, 0.6406, 0.7656, 0.6406, 0.7969, 0.6328, 0.8125, 0.6328, 0.8125, 0.6328, 0.7969, 0.6328, 0.8125, 0.6328, 0.8125, 0.6406, 0.8125, 0.6406, 0.8125, 0.6328, 0.7969, 0.6289, 0.8125, 0.6289, 0.8125, 0.6328, 0.7969, 0.6328, 0.75, 0.6328, 0.75, 0.6289, 0.75, 0.6289, 0.75, 0.6328, 0.7656, 0.6328, 0.75, 0.6328, 0.75, 0.6328, 0.7656, 0.6328, 0.7969, 0.6289, 0.8125, 0.6289, 0.8125, 0.6289, 0.7969, 0.6289, 0.8125, 0.626, 0.875, 0.626, 0.875, 0.627, 0.8125, 0.627, 0.25, 0.626, 0.375, 0.626, 0.375, 0.627, 0.25, 0.627, 0.5625, 0.626, 0.625, 0.626, 0.625, 0.627, 0.5625, 0.627, 0.2344, 0.626, 0.25, 0.626, 0.25, 0.627, 0.2344, 0.627, 0.625, 0.626, 0.75, 0.626, 0.75, 0.627, 0.625, 0.627, 0.125, 0.626, 0.1875, 0.626, 0.1875, 0.627, 0.125, 0.627, 0.7969, 0.626, 0.8125, 0.626, 0.8125, 0.626, 0.7969, 0.626, 0.5625, 0.1211, 0.625, 0.1211, 0.625, 0.123, 0.5625, 0.123, 0.7656, 0.626, 0.75, 0.626, 0.75, 0.626, 0.7656, 0.626, 0.125, 0.6255, 0.1875, 0.6255, 0.1875, 0.626, 0.125, 0.626, 0.625, 0.6255, 0.75, 0.6255, 0.75, 0.626, 0.625, 0.626, 0.2344, 0.6255, 0.25, 0.6255, 0.25, 0.626, 0.2344, 0.626, 0.5625, 0.6255, 0.625, 0.6255, 0.625, 0.626, 0.5625, 0.626, 0.25, 0.6255, 0.375, 0.6255, 0.375, 0.626, 0.25, 0.626, 0.8125, 0.6255, 0.875, 0.6255, 0.875, 0.626, 0.8125, 0.626, 0.5625, 0.123, 0.625, 0.123, 0.625, 0.124, 0.5625, 0.124, 0.8125, 0.6252, 0.875, 0.6252, 0.875, 0.6255, 0.8125, 0.6255, 0.25, 0.6252, 0.375, 0.6252, 0.375, 0.6255, 0.25, 0.6255, 0.5625, 0.6252, 0.625, 0.6252, 0.625, 0.6255, 0.5625, 0.6255, 0.2344, 0.6252, 0.25, 0.6252, 0.25, 0.6255, 0.2344, 0.6255, 0.625, 0.6252, 0.75, 0.6252, 0.75, 0.6255, 0.625, 0.6255, 0.125, 0.6252, 0.1875, 0.6252, 0.1875, 0.6255, 0.125, 0.6255, 0.8125, 0.6252, 0.8125, 0.6255, 0.8125, 0.6255, 0.8125, 0.6252, 0.5625, 0.124, 0.625, 0.124, 0.625, 0.1245, 0.5625, 0.1245, 0.8125, 0.6251, 0.8125, 0.6252, 0.8125, 0.6252, 0.8125, 0.6251, 0.125, 0.6251, 0.1875, 0.6251, 0.1875, 0.6252, 0.125, 0.6252, 0.625, 0.6251, 0.75, 0.6251, 0.75, 0.6252, 0.625, 0.6252, 0.2344, 0.6251, 0.25, 0.6251, 0.25, 0.6252, 0.2344, 0.6252, 0.5625, 0.6251, 0.625, 0.6251, 0.625, 0.6252, 0.5625, 0.6252, 0.25, 0.6251, 0.375, 0.6251, 0.375, 0.6252, 0.25, 0.6252, 0.8125, 0.6251, 0.875, 0.6251, 0.875, 0.6252, 0.8125, 0.6252, 0.5625, 0.1245, 0.625, 0.1245, 0.625, 0.1248, 0.5625, 0.1248, 0.8125, 0.6251, 0.875, 0.6251, 0.875, 0.6251, 0.8125, 0.6251, 0.25, 0.6251, 0.375, 0.6251, 0.375, 0.6251, 0.25, 0.6251, 0.5625, 0.6251, 0.625, 0.6251, 0.625, 0.6251, 0.5625, 0.6251, 0.2344, 0.6251, 0.25, 0.6251, 0.25, 0.6251, 0.2344, 0.6251, 0.625, 0.6251, 0.75, 0.6251, 0.75, 0.6251, 0.625, 0.6251, 0.125, 0.6251, 0.1875, 0.6251, 0.1875, 0.6251, 0.125, 0.6251, 0.7656, 0.6251, 0.75, 0.6251, 0.75, 0.6251, 0.7656, 0.6251, 0.5625, 0.1248, 0.625, 0.1248, 0.625, 0.1249, 0.5625, 0.1249, 0.7969, 0.625, 0.8125, 0.625, 0.8125, 0.625, 0.7969, 0.625, 0.125, 0.625, 0.1875, 0.625, 0.1875, 0.6251, 0.125, 0.6251, 0.625, 0.625, 0.75, 0.625, 0.75, 0.6251, 0.625, 0.6251, 0.2344, 0.625, 0.25, 0.625, 0.25, 0.6251, 0.2344, 0.6251, 0.5625, 0.625, 0.625, 0.625, 0.625, 0.6251, 0.5625, 0.6251, 0.25, 0.625, 0.375, 0.625, 0.375, 0.6251, 0.25, 0.6251, 0.8125, 0.625, 0.875, 0.625, 0.875, 0.6251, 0.8125, 0.6251, 0.5625, 0.1249, 0.625, 0.1249, 0.625, 0.1249, 0.5625, 0.1249, 0.7969, 0.627, 0.8125, 0.627, 0.8125, 0.6289, 0.7969, 0.6289, 0.8125, 0.627, 0.8125, 0.6289, 0.8125, 0.6289, 0.8125, 0.627, 0.7969, 0.627, 0.8125, 0.627, 0.8125, 0.627, 0.7969, 0.627, 0.75, 0.6289, 0.75, 0.627, 0.75, 0.627, 0.75, 0.6289, 0.7969, 0.626, 0.8125, 0.626, 0.8125, 0.627, 0.7969, 0.627, 0.8125, 0.626, 0.8125, 0.627, 0.8125, 0.627, 0.8125, 0.626, 0.75, 0.627, 0.75, 0.626, 0.75, 0.626, 0.75, 0.627, 0.7656, 0.627, 0.75, 0.627, 0.75, 0.627, 0.7656, 0.627, 0.7969, 0.6255, 0.8125, 0.6255, 0.8125, 0.626, 0.7969, 0.626, 0.7969, 0.6255, 0.8125, 0.6255, 0.8125, 0.6255, 0.7969, 0.6255, 0.8125, 0.6255, 0.8125, 0.626, 0.8125, 0.626, 0.8125, 0.6255, 0.75, 0.626, 0.75, 0.6255, 0.75, 0.6255, 0.75, 0.626, 0.7969, 0.6252, 0.8125, 0.6252, 0.8125, 0.6255, 0.7969, 0.6255, 0.75, 0.6255, 0.75, 0.6252, 0.75, 0.6252, 0.75, 0.6255, 0.7656, 0.6255, 0.75, 0.6255, 0.75, 0.6255, 0.7656, 0.6255, 0.7969, 0.6252, 0.8125, 0.6252, 0.8125, 0.6252, 0.7969, 0.6252, 0.7969, 0.6251, 0.8125, 0.6251, 0.8125, 0.6252, 0.7969, 0.6252, 0.75, 0.6252, 0.75, 0.6251, 0.75, 0.6251, 0.75, 0.6252, 0.7656, 0.6252, 0.75, 0.6252, 0.75, 0.6252, 0.7656, 0.6252, 0.7969, 0.6251, 0.8125, 0.6251, 0.8125, 0.6251, 0.7969, 0.6251, 0.7969, 0.6251, 0.8125, 0.6251, 0.8125, 0.6251, 0.7969, 0.6251, 0.7969, 0.6251, 0.8125, 0.6251, 0.8125, 0.6251, 0.7969, 0.6251, 0.8125, 0.6251, 0.8125, 0.6251, 0.8125, 0.6251, 0.8125, 0.6251, 0.75, 0.6251, 0.75, 0.6251, 0.75, 0.6251, 0.75, 0.6251, 0.7969, 0.625, 0.8125, 0.625, 0.8125, 0.6251, 0.7969, 0.6251, 0.8125, 0.625, 0.8125, 0.6251, 0.8125, 0.6251, 0.8125, 0.625, 0.75, 0.6251, 0.75, 0.625, 0.75, 0.625, 0.75, 0.6251, 0.7656, 0.6251, 0.75, 0.6251, 0.75, 0.6251, 0.7656, 0.6251, 0.375, 0.1249, 0.5, 0.1249, 0.5, 0.1249, 0.375, 0.1249, 0.375, 0.625, 0.5, 0.625, 0.5, 0.6251, 0.375, 0.6251, 0.375, 0.1248, 0.5, 0.1248, 0.5, 0.1249, 0.375, 0.1249, 0.375, 0.6251, 0.5, 0.6251, 0.5, 0.6251, 0.375, 0.6251, 0.375, 0.1245, 0.5, 0.1245, 0.5, 0.1248, 0.375, 0.1248, 0.375, 0.6251, 0.5, 0.6251, 0.5, 0.6252, 0.375, 0.6252, 0.375, 0.124, 0.5, 0.124, 0.5, 0.1245, 0.375, 0.1245, 0.375, 0.6252, 0.5, 0.6252, 0.5, 0.6255, 0.375, 0.6255, 0.375, 0.123, 0.5, 0.123, 0.5, 0.124, 0.375, 0.124, 0.375, 0.6255, 0.5, 0.6255, 0.5, 0.626, 0.375, 0.626, 0.375, 0.1211, 0.5, 0.1211, 0.5, 0.123, 0.375, 0.123, 0.375, 0.626, 0.5, 0.626, 0.5, 0.627, 0.375, 0.627, 0.375, 0.1172, 0.5, 0.1172, 0.5, 0.1211, 0.375, 0.1211, 0.375, 0.627, 0.5, 0.627, 0.5, 0.6289, 0.375, 0.6289, 0.375, 0.1094, 0.5, 0.1094, 0.5, 0.1172, 0.375, 0.1172, 0.375, 0.6289, 0.5, 0.6289, 0.5, 0.6328, 0.375, 0.6328, 0.375, 0.09375, 0.5, 0.09375, 0.5, 0.1094, 0.375, 0.1094, 0.375, 0.6328, 0.5, 0.6328, 0.5, 0.6406, 0.375, 0.6406, 0.375, 0.0625, 0.5, 0.0625, 0.5, 0.09375, 0.375, 0.09375, 0.375, 0.6406, 0.5, 0.6406, 0.5, 0.6562, 0.375, 0.6563, 0.375, 0.6875, 0.5, 0.6875, 0.5, 0.7188, 0.375, 0.7188, 0.375, 0.0, 0.5, 0.0, 0.5, 0.03125, 0.375, 0.03125, 0.375, 0.6563, 0.5, 0.6562, 0.5, 0.6875, 0.375, 0.6875, 0.375, 0.03125, 0.5, 0.03125, 0.5, 0.0625, 0.375, 0.0625, 0.375, 0.1249, 0.5, 0.1249, 0.5, 0.125, 0.375, 0.125, 0.375, 0.5625, 0.5, 0.5625, 0.5, 0.625, 0.375, 0.625, 0.375, 0.9219, 0.5, 0.9219, 0.5, 0.9375, 0.375, 0.9375, 0.375, 0.25, 0.5, 0.25, 0.5, 0.3125, 0.375, 0.3125, 0.375, 0.75, 0.5, 0.75, 0.5, 0.875, 0.375, 0.875, 0.375, 0.3594, 0.5, 0.3594, 0.5, 0.375, 0.375, 0.375, 0.375, 0.375, 0.5, 0.375, 0.5, 0.5, 0.375, 0.5, 0.375, 0.7188, 0.5, 0.7188, 0.5, 0.75, 0.375, 0.75, 0.375, 0.1875, 0.5, 0.1875, 0.5, 0.25, 0.375, 0.25, 0.375, 0.9375, 0.5, 0.9375, 0.5, 1.0, 0.375, 1.0, 0.375, 0.3281, 0.5, 0.3281, 0.5, 0.3438, 0.375, 0.3438, 0.375, 0.8906, 0.5, 0.8906, 0.5, 0.9062, 0.375, 0.9062, 0.7969, 0.6251, 0.7812, 0.6251, 0.7812, 0.6251, 0.7969, 0.6251, 0.7656, 0.625, 0.7812, 0.625, 0.7812, 0.6251, 0.7656, 0.6251, 0.7656, 0.6251, 0.7812, 0.6251, 0.7812, 0.6251, 0.7656, 0.6251, 0.7656, 0.6251, 0.7812, 0.6251, 0.7812, 0.6251, 0.7656, 0.6251, 0.7656, 0.6251, 0.7812, 0.6251, 0.7812, 0.6251, 0.7656, 0.6251, 0.7969, 0.6252, 0.7812, 0.6252, 0.7812, 0.6252, 0.7969, 0.6252, 0.7656, 0.6251, 0.7812, 0.6251, 0.7812, 0.6252, 0.7656, 0.6252, 0.7656, 0.6252, 0.7812, 0.6252, 0.7812, 0.6252, 0.7656, 0.6252, 0.7969, 0.6255, 0.7812, 0.6255, 0.7812, 0.6255, 0.7969, 0.6255, 0.7656, 0.6252, 0.7812, 0.6252, 0.7812, 0.6255, 0.7656, 0.6255, 0.7656, 0.6255, 0.7812, 0.6255, 0.7812, 0.6255, 0.7656, 0.6255, 0.7656, 0.6255, 0.7812, 0.6255, 0.7812, 0.626, 0.7656, 0.626, 0.7969, 0.627, 0.7812, 0.627, 0.7812, 0.627, 0.7969, 0.627, 0.7656, 0.626, 0.7812, 0.626, 0.7812, 0.627, 0.7656, 0.627, 0.7656, 0.627, 0.7812, 0.627, 0.7812, 0.627, 0.7656, 0.627, 0.7656, 0.627, 0.7812, 0.627, 0.7812, 0.6289, 0.7656, 0.6289, 0.2031, 0.625, 0.2188, 0.625, 0.2188, 0.6251, 0.2031, 0.6251, 0.7656, 0.625, 0.7812, 0.625, 0.7812, 0.625, 0.7656, 0.625, 0.7969, 0.6251, 0.7812, 0.6251, 0.7812, 0.6251, 0.7969, 0.6251, 0.2031, 0.6251, 0.2188, 0.6251, 0.2188, 0.6251, 0.2031, 0.6251, 0.2031, 0.6251, 0.2188, 0.6251, 0.2188, 0.6252, 0.2031, 0.6252, 0.2031, 0.6252, 0.2188, 0.6252, 0.2188, 0.6255, 0.2031, 0.6255, 0.2031, 0.6255, 0.2188, 0.6255, 0.2188, 0.626, 0.2031, 0.626, 0.7969, 0.626, 0.7812, 0.626, 0.7812, 0.626, 0.7969, 0.626, 0.7656, 0.626, 0.7812, 0.626, 0.7812, 0.626, 0.7656, 0.626, 0.2031, 0.626, 0.2188, 0.626, 0.2188, 0.627, 0.2031, 0.627, 0.7656, 0.6289, 0.7812, 0.6289, 0.7812, 0.6289, 0.7656, 0.6289, 0.7969, 0.6328, 0.7812, 0.6328, 0.7812, 0.6328, 0.7969, 0.6328, 0.7656, 0.6289, 0.7812, 0.6289, 0.7812, 0.6328, 0.7656, 0.6328, 0.7656, 0.6328, 0.7812, 0.6328, 0.7812, 0.6328, 0.7656, 0.6328, 0.7969, 0.6406, 0.7812, 0.6406, 0.7812, 0.6406, 0.7969, 0.6406, 0.7656, 0.6328, 0.7812, 0.6328, 0.7812, 0.6406, 0.7656, 0.6406, 0.7969, 0.6562, 0.7812, 0.6562, 0.7812, 0.6562, 0.7969, 0.6562, 0.7656, 0.6406, 0.7812, 0.6406, 0.7812, 0.6562, 0.7656, 0.6562, 0.7656, 0.6562, 0.7812, 0.6562, 0.7812, 0.6562, 0.7656, 0.6562, 0.7656, 0.6562, 0.7812, 0.6562, 0.7812, 0.6875, 0.7656, 0.6875, 0.2031, 0.627, 0.2188, 0.627, 0.2188, 0.6289, 0.2031, 0.6289, 0.7969, 0.6289, 0.7812, 0.6289, 0.7812, 0.6289, 0.7969, 0.6289, 0.2031, 0.6289, 0.2188, 0.6289, 0.2188, 0.6328, 0.2031, 0.6328, 0.2031, 0.6328, 0.2188, 0.6328, 0.2188, 0.6406, 0.2031, 0.6406, 0.7656, 0.6406, 0.7812, 0.6406, 0.7812, 0.6406, 0.7656, 0.6406, 0.2031, 0.6406, 0.2188, 0.6406, 0.2188, 0.6562, 0.2031, 0.6562, 0.7656, 0.6875, 0.7812, 0.6875, 0.7812, 0.6875, 0.7656, 0.6875, 0.7656, 0.6875, 0.7812, 0.6875, 0.7812, 0.7188, 0.7656, 0.7188, 0.2031, 0.6875, 0.2188, 0.6875, 0.2188, 0.7188, 0.2031, 0.7188, 0.7969, 0.7188, 0.7812, 0.7188, 0.7812, 0.7188, 0.7969, 0.7188, 0.2031, 0.6562, 0.2188, 0.6562, 0.2188, 0.6875, 0.2031, 0.6875, 0.7969, 0.6875, 0.7812, 0.6875, 0.7812, 0.6875, 0.7969, 0.6875, 0.2031, 0.5625, 0.2188, 0.5625, 0.2188, 0.625, 0.2031, 0.625, 0.7656, 0.5625, 0.7812, 0.5625, 0.7812, 0.625, 0.7656, 0.625, 0.7656, 0.7188, 0.7812, 0.7188, 0.7812, 0.75, 0.7656, 0.75, 0.5625, 0.8906, 0.625, 0.8906, 0.625, 0.9062, 0.5625, 0.9062, 0.2031, 0.7188, 0.2188, 0.7188, 0.2188, 0.75, 0.2031, 0.75, 0.5625, 0.3281, 0.625, 0.3281, 0.625, 0.3438, 0.5625, 0.3438, 0.5625, 0.875, 0.625, 0.875, 0.625, 0.8906, 0.5625, 0.8906, 0.75, 0.7188, 0.7656, 0.7188, 0.7656, 0.75, 0.75, 0.75, 0.75, 0.5625, 0.7656, 0.5625, 0.7656, 0.625, 0.75, 0.625, 0.75, 0.6875, 0.7656, 0.6875, 0.7656, 0.7188, 0.75, 0.7188, 0.75, 0.6875, 0.7656, 0.6875, 0.7656, 0.6875, 0.75, 0.6875, 0.75, 0.6406, 0.7656, 0.6406, 0.7656, 0.6406, 0.75, 0.6406, 0.75, 0.6562, 0.7656, 0.6562, 0.7656, 0.6875, 0.75, 0.6875, 0.75, 0.6562, 0.7656, 0.6562, 0.7656, 0.6562, 0.75, 0.6562, 0.75, 0.6406, 0.7656, 0.6406, 0.7656, 0.6562, 0.75, 0.6562, 0.75, 0.6328, 0.7656, 0.6328, 0.7656, 0.6406, 0.75, 0.6406, 0.75, 0.6328, 0.7656, 0.6328, 0.7656, 0.6328, 0.75, 0.6328, 0.75, 0.6289, 0.7656, 0.6289, 0.7656, 0.6328, 0.75, 0.6328, 0.75, 0.6289, 0.7656, 0.6289, 0.7656, 0.6289, 0.75, 0.6289, 0.75, 0.626, 0.7656, 0.626, 0.7656, 0.626, 0.75, 0.626, 0.75, 0.625, 0.7656, 0.625, 0.7656, 0.625, 0.75, 0.625, 0.75, 0.627, 0.7656, 0.627, 0.7656, 0.6289, 0.75, 0.6289, 0.75, 0.627, 0.7656, 0.627, 0.7656, 0.627, 0.75, 0.627, 0.75, 0.626, 0.7656, 0.626, 0.7656, 0.627, 0.75, 0.627, 0.75, 0.6255, 0.7656, 0.6255, 0.7656, 0.626, 0.75, 0.626, 0.75, 0.6255, 0.7656, 0.6255, 0.7656, 0.6255, 0.75, 0.6255, 0.75, 0.6252, 0.7656, 0.6252, 0.7656, 0.6255, 0.75, 0.6255, 0.75, 0.6252, 0.7656, 0.6252, 0.7656, 0.6252, 0.75, 0.6252, 0.75, 0.6251, 0.7656, 0.6251, 0.7656, 0.6252, 0.75, 0.6252, 0.75, 0.6251, 0.7656, 0.6251, 0.7656, 0.6251, 0.75, 0.6251, 0.75, 0.6251, 0.7656, 0.6251, 0.7656, 0.6251, 0.75, 0.6251, 0.75, 0.6251, 0.7656, 0.6251, 0.7656, 0.6251, 0.75, 0.6251, 0.75, 0.625, 0.7656, 0.625, 0.7656, 0.6251, 0.75, 0.6251, 0.375, 0.875, 0.5, 0.875, 0.5, 0.8906, 0.375, 0.8906, 0.375, 0.3438, 0.5, 0.3438, 0.5, 0.3594, 0.375, 0.3594, 0.7812, 0.6251, 0.7656, 0.6251, 0.7656, 0.6251, 0.7812, 0.6251, 0.7812, 0.6252, 0.7656, 0.6252, 0.7656, 0.6252, 0.7812, 0.6252, 0.7812, 0.6255, 0.7656, 0.6255, 0.7656, 0.6255, 0.7812, 0.6255, 0.7812, 0.627, 0.7656, 0.627, 0.7656, 0.627, 0.7812, 0.627, 0.2188, 0.625, 0.2344, 0.625, 0.2344, 0.6251, 0.2188, 0.6251, 0.7812, 0.6251, 0.7656, 0.6251, 0.7656, 0.6251, 0.7812, 0.6251, 0.2188, 0.6251, 0.2344, 0.6251, 0.2344, 0.6251, 0.2188, 0.6251, 0.2188, 0.6251, 0.2344, 0.6251, 0.2344, 0.6252, 0.2188, 0.6252, 0.2188, 0.6252, 0.2344, 0.6252, 0.2344, 0.6255, 0.2188, 0.6255, 0.2188, 0.6255, 0.2344, 0.6255, 0.2344, 0.626, 0.2188, 0.626, 0.7812, 0.626, 0.7656, 0.626, 0.7656, 0.626, 0.7812, 0.626, 0.2188, 0.626, 0.2344, 0.626, 0.2344, 0.627, 0.2188, 0.627, 0.7812, 0.6328, 0.7656, 0.6328, 0.7656, 0.6328, 0.7812, 0.6328, 0.7812, 0.6406, 0.7656, 0.6406, 0.7656, 0.6406, 0.7812, 0.6406, 0.7812, 0.6562, 0.7656, 0.6562, 0.7656, 0.6562, 0.7812, 0.6562, 0.2188, 0.627, 0.2344, 0.627, 0.2344, 0.6289, 0.2188, 0.6289, 0.7812, 0.6289, 0.7656, 0.6289, 0.7656, 0.6289, 0.7812, 0.6289, 0.2188, 0.6289, 0.2344, 0.6289, 0.2344, 0.6328, 0.2188, 0.6328, 0.2188, 0.6328, 0.2344, 0.6328, 0.2344, 0.6406, 0.2188, 0.6406, 0.2188, 0.6406, 0.2344, 0.6406, 0.2344, 0.6562, 0.2188, 0.6562, 0.2188, 0.6875, 0.2344, 0.6875, 0.2344, 0.7188, 0.2188, 0.7188, 0.7812, 0.7188, 0.7656, 0.7188, 0.7656, 0.7188, 0.7812, 0.7188, 0.2188, 0.6562, 0.2344, 0.6562, 0.2344, 0.6875, 0.2188, 0.6875, 0.7812, 0.6875, 0.7656, 0.6875, 0.7656, 0.6875, 0.7812, 0.6875, 0.2188, 0.5625, 0.2344, 0.5625, 0.2344, 0.625, 0.2188, 0.625, 0.2188, 0.7188, 0.2344, 0.7188, 0.2344, 0.75, 0.2188, 0.75, 0.5625, 0.3438, 0.625, 0.3438, 0.625, 0.3594, 0.5625, 0.3594, 0.5625, 0.3125, 0.625, 0.3125, 0.625, 0.3281, 0.5625, 0.3281, 0.1875, 0.7188, 0.2031, 0.7188, 0.2031, 0.75, 0.1875, 0.75, 0.1875, 0.5625, 0.2031, 0.5625, 0.2031, 0.625, 0.1875, 0.625, 0.8125, 0.6875, 0.7969, 0.6875, 0.7969, 0.6875, 0.8125, 0.6875, 0.1875, 0.6562, 0.2031, 0.6562, 0.2031, 0.6875, 0.1875, 0.6875, 0.8125, 0.7188, 0.7969, 0.7188, 0.7969, 0.7188, 0.8125, 0.7188, 0.1875, 0.6875, 0.2031, 0.6875, 0.2031, 0.7188, 0.1875, 0.7188, 0.1875, 0.6406, 0.2031, 0.6406, 0.2031, 0.6562, 0.1875, 0.6562, 0.1875, 0.6328, 0.2031, 0.6328, 0.2031, 0.6406, 0.1875, 0.6406, 0.1875, 0.6289, 0.2031, 0.6289, 0.2031, 0.6328, 0.1875, 0.6328, 0.8125, 0.6289, 0.7969, 0.6289, 0.7969, 0.6289, 0.8125, 0.6289, 0.1875, 0.627, 0.2031, 0.627, 0.2031, 0.6289, 0.1875, 0.6289, 0.8125, 0.6563, 0.7969, 0.6562, 0.7969, 0.6562, 0.8125, 0.6563, 0.8125, 0.6406, 0.7969, 0.6406, 0.7969, 0.6406, 0.8125, 0.6406, 0.8125, 0.6328, 0.7969, 0.6328, 0.7969, 0.6328, 0.8125, 0.6328, 0.1875, 0.626, 0.2031, 0.626, 0.2031, 0.627, 0.1875, 0.627, 0.8125, 0.626, 0.7969, 0.626, 0.7969, 0.626, 0.8125, 0.626, 0.1875, 0.6255, 0.2031, 0.6255, 0.2031, 0.626, 0.1875, 0.626, 0.1875, 0.6252, 0.2031, 0.6252, 0.2031, 0.6255, 0.1875, 0.6255, 0.1875, 0.6251, 0.2031, 0.6251, 0.2031, 0.6252, 0.1875, 0.6252, 0.1875, 0.6251, 0.2031, 0.6251, 0.2031, 0.6251, 0.1875, 0.6251, 0.8125, 0.6251, 0.7969, 0.6251, 0.7969, 0.6251, 0.8125, 0.6251, 0.1875, 0.625, 0.2031, 0.625, 0.2031, 0.6251, 0.1875, 0.6251, 0.8125, 0.627, 0.7969, 0.627, 0.7969, 0.627, 0.8125, 0.627, 0.8125, 0.6255, 0.7969, 0.6255, 0.7969, 0.6255, 0.8125, 0.6255, 0.8125, 0.6252, 0.7969, 0.6252, 0.7969, 0.6252, 0.8125, 0.6252, 0.8125, 0.6251, 0.7969, 0.6251, 0.7969, 0.6251, 0.8125, 0.6251, 0.375, 0.3125, 0.5, 0.3125, 0.5, 0.3281, 0.375, 0.3281, 0.375, 0.9062, 0.5, 0.9062, 0.5, 0.9219, 0.375, 0.9219, 0.7812, 0.625, 0.7969, 0.625, 0.7969, 0.6251, 0.7812, 0.6251, 0.7812, 0.6251, 0.7969, 0.6251, 0.7969, 0.6251, 0.7812, 0.6251, 0.7812, 0.6251, 0.7969, 0.6251, 0.7969, 0.6251, 0.7812, 0.6251, 0.7812, 0.6251, 0.7969, 0.6251, 0.7969, 0.6251, 0.7812, 0.6251, 0.7812, 0.6251, 0.7969, 0.6251, 0.7969, 0.6252, 0.7812, 0.6252, 0.7812, 0.6252, 0.7969, 0.6252, 0.7969, 0.6252, 0.7812, 0.6252, 0.7812, 0.6252, 0.7969, 0.6252, 0.7969, 0.6255, 0.7812, 0.6255, 0.7812, 0.6255, 0.7969, 0.6255, 0.7969, 0.6255, 0.7812, 0.6255, 0.7812, 0.6255, 0.7969, 0.6255, 0.7969, 0.626, 0.7812, 0.626, 0.7812, 0.626, 0.7969, 0.626, 0.7969, 0.627, 0.7812, 0.627, 0.7812, 0.627, 0.7969, 0.627, 0.7969, 0.627, 0.7812, 0.627, 0.7812, 0.627, 0.7969, 0.627, 0.7969, 0.6289, 0.7812, 0.6289, 0.7812, 0.625, 0.7969, 0.625, 0.7969, 0.625, 0.7812, 0.625, 0.7812, 0.626, 0.7969, 0.626, 0.7969, 0.626, 0.7812, 0.626, 0.7812, 0.6289, 0.7969, 0.6289, 0.7969, 0.6289, 0.7812, 0.6289, 0.7812, 0.6289, 0.7969, 0.6289, 0.7969, 0.6328, 0.7812, 0.6328, 0.7812, 0.6328, 0.7969, 0.6328, 0.7969, 0.6328, 0.7812, 0.6328, 0.7812, 0.6328, 0.7969, 0.6328, 0.7969, 0.6406, 0.7812, 0.6406, 0.7812, 0.6406, 0.7969, 0.6406, 0.7969, 0.6562, 0.7812, 0.6562, 0.7812, 0.6562, 0.7969, 0.6562, 0.7969, 0.6562, 0.7812, 0.6562, 0.7812, 0.6562, 0.7969, 0.6562, 0.7969, 0.6875, 0.7812, 0.6875, 0.7812, 0.6406, 0.7969, 0.6406, 0.7969, 0.6406, 0.7812, 0.6406, 0.7812, 0.6875, 0.7969, 0.6875, 0.7969, 0.6875, 0.7812, 0.6875, 0.7812, 0.6875, 0.7969, 0.6875, 0.7969, 0.7188, 0.7812, 0.7188, 0.7812, 0.5625, 0.7969, 0.5625, 0.7969, 0.625, 0.7812, 0.625, 0.7812, 0.7188, 0.7969, 0.7188, 0.7969, 0.75, 0.7812, 0.75, 0.5625, 0.9062, 0.625, 0.9062, 0.625, 0.9219, 0.5625, 0.9219, 0.5, 0.9062, 0.5625, 0.9062, 0.5625, 0.9219, 0.5, 0.9219, 0.5, 0.3125, 0.5625, 0.3125, 0.5625, 0.3281, 0.5, 0.3281, 0.5, 0.3438, 0.5625, 0.3438, 0.5625, 0.3594, 0.5, 0.3594, 0.5, 0.875, 0.5625, 0.875, 0.5625, 0.8906, 0.5, 0.8906, 0.5, 0.3281, 0.5625, 0.3281, 0.5625, 0.3438, 0.5, 0.3438, 0.5, 0.8906, 0.5625, 0.8906, 0.5625, 0.9062, 0.5, 0.9062, 0.5, 0.1249, 0.5625, 0.1249, 0.5625, 0.1249, 0.5, 0.1249, 0.5, 0.625, 0.5625, 0.625, 0.5625, 0.6251, 0.5, 0.6251, 0.5, 0.1248, 0.5625, 0.1248, 0.5625, 0.1249, 0.5, 0.1249, 0.5, 0.6251, 0.5625, 0.6251, 0.5625, 0.6251, 0.5, 0.6251, 0.5, 0.1245, 0.5625, 0.1245, 0.5625, 0.1248, 0.5, 0.1248, 0.5, 0.6251, 0.5625, 0.6251, 0.5625, 0.6252, 0.5, 0.6252, 0.5, 0.124, 0.5625, 0.124, 0.5625, 0.1245, 0.5, 0.1245, 0.5, 0.6252, 0.5625, 0.6252, 0.5625, 0.6255, 0.5, 0.6255, 0.5, 0.123, 0.5625, 0.123, 0.5625, 0.124, 0.5, 0.124, 0.5, 0.6255, 0.5625, 0.6255, 0.5625, 0.626, 0.5, 0.626, 0.5, 0.1211, 0.5625, 0.1211, 0.5625, 0.123, 0.5, 0.123, 0.5, 0.626, 0.5625, 0.626, 0.5625, 0.627, 0.5, 0.627, 0.5, 0.1172, 0.5625, 0.1172, 0.5625, 0.1211, 0.5, 0.1211, 0.5, 0.627, 0.5625, 0.627, 0.5625, 0.6289, 0.5, 0.6289, 0.5, 0.1094, 0.5625, 0.1094, 0.5625, 0.1172, 0.5, 0.1172, 0.5, 0.6289, 0.5625, 0.6289, 0.5625, 0.6328, 0.5, 0.6328, 0.5, 0.09375, 0.5625, 0.09375, 0.5625, 0.1094, 0.5, 0.1094, 0.5, 0.6328, 0.5625, 0.6328, 0.5625, 0.6406, 0.5, 0.6406, 0.5, 0.0625, 0.5625, 0.0625, 0.5625, 0.09375, 0.5, 0.09375, 0.5, 0.6406, 0.5625, 0.6406, 0.5625, 0.6562, 0.5, 0.6562, 0.5, 0.6875, 0.5625, 0.6875, 0.5625, 0.7188, 0.5, 0.7188, 0.5, 0.0, 0.5625, 0.0, 0.5625, 0.03125, 0.5, 0.03125, 0.5, 0.6562, 0.5625, 0.6562, 0.5625, 0.6875, 0.5, 0.6875, 0.5, 0.03125, 0.5625, 0.03125, 0.5625, 0.0625, 0.5, 0.0625, 0.5, 0.1249, 0.5625, 0.1249, 0.5625, 0.125, 0.5, 0.125, 0.5, 0.5625, 0.5625, 0.5625, 0.5625, 0.625, 0.5, 0.625, 0.5, 0.9219, 0.5625, 0.9219, 0.5625, 0.9375, 0.5, 0.9375, 0.5, 0.25, 0.5625, 0.25, 0.5625, 0.3125, 0.5, 0.3125, 0.5, 0.75, 0.5625, 0.75, 0.5625, 0.875, 0.5, 0.875, 0.5, 0.3594, 0.5625, 0.3594, 0.5625, 0.375, 0.5, 0.375, 0.5, 0.375, 0.5625, 0.375, 0.5625, 0.5, 0.5, 0.5, 0.5, 0.7188, 0.5625, 0.7188, 0.5625, 0.75, 0.5, 0.75, 0.5, 0.1875, 0.5625, 0.1875, 0.5625, 0.25, 0.5, 0.25, 0.5, 0.9375, 0.5625, 0.9375, 0.5625, 1.0, 0.5, 1.0, 0.5, 0.125, 0.5625, 0.125, 0.5625, 0.1875, 0.5, 0.1875, 0.5, 0.5, 0.5625, 0.5, 0.5625, 0.5625, 0.5, 0.5625, 0.7812, 0.5, 0.7969, 0.5, 0.7969, 0.5625, 0.7812, 0.5625, 0.1875, 0.5, 0.2031, 0.5, 0.2031, 0.5625, 0.1875, 0.5625, 0.2188, 0.5, 0.2344, 0.5, 0.2344, 0.5625, 0.2188, 0.5625, 0.75, 0.5, 0.7656, 0.5, 0.7656, 0.5625, 0.75, 0.5625, 0.7656, 0.5, 0.7812, 0.5, 0.7812, 0.5625, 0.7656, 0.5625, 0.2031, 0.5, 0.2188, 0.5, 0.2188, 0.5625, 0.2031, 0.5625, 0.375, 0.125, 0.5, 0.125, 0.5, 0.1875, 0.375, 0.1875, 0.375, 0.5, 0.5, 0.5, 0.5, 0.5625, 0.375, 0.5625, 0.8125, 0.5, 0.875, 0.5, 0.875, 0.5625, 0.8125, 0.5625, 0.25, 0.5, 0.375, 0.5, 0.375, 0.5625, 0.25, 0.5625, 0.5625, 0.5, 0.625, 0.5, 0.625, 0.5625, 0.5625, 0.5625, 0.2344, 0.5, 0.25, 0.5, 0.25, 0.5625, 0.2344, 0.5625, 0.625, 0.5, 0.75, 0.5, 0.75, 0.5625, 0.625, 0.5625, 0.125, 0.5, 0.1875, 0.5, 0.1875, 0.5625, 0.125, 0.5625, 0.7969, 0.5, 0.8125, 0.5, 0.8125, 0.5625, 0.7969, 0.5625, 0.5625, 0.125, 0.625, 0.125, 0.625, 0.1875, 0.5625, 0.1875, 0.7812, 0.6875, 0.7969, 0.6875, 0.7969, 0.6875, 0.7812, 0.6875, 0.8125, 0.7188, 0.7969, 0.7188, 0.7969, 0.7188, 0.8125, 0.7188, 0.7812, 0.7188, 0.7656, 0.7188, 0.7656, 0.7188, 0.7812, 0.7188, 0.75, 0.6875, 0.7656, 0.6875, 0.7656, 0.6875, 0.75, 0.6875, 0.7969, 0.7188, 0.7812, 0.7188, 0.7812, 0.7188, 0.7969, 0.7188, 0.7656, 0.6875, 0.7812, 0.6875, 0.7812, 0.6875, 0.7656, 0.6875, 0.7969, 0.6875, 0.8125, 0.6875, 0.8125, 0.6875, 0.7969, 0.6875, 0.75, 0.7188, 0.75, 0.6875, 0.75, 0.6875, 0.75, 0.7188, 0.8125, 0.6875, 0.8125, 0.7188, 0.8125, 0.7188, 0.8125, 0.6875, 0.7656, 0.7188, 0.75, 0.7188, 0.75, 0.7188, 0.7656, 0.7188, 0.7812, 0.6875, 0.7969, 0.6875, 0.7969, 0.6875, 0.7812, 0.6875, 0.8125, 0.7188, 0.7969, 0.7188, 0.7969, 0.7188, 0.8125, 0.7188, 0.7812, 0.7188, 0.7656, 0.7188, 0.7656, 0.7188, 0.7812, 0.7188, 0.75, 0.6875, 0.7656, 0.6875, 0.7656, 0.6875, 0.75, 0.6875, 0.7969, 0.7188, 0.7812, 0.7188, 0.7812, 0.7188, 0.7969, 0.7188, 0.7656, 0.6875, 0.7812, 0.6875, 0.7812, 0.6875, 0.7656, 0.6875, 0.7969, 0.6875, 0.8125, 0.6875, 0.8125, 0.6875, 0.7969, 0.6875, 0.75, 0.7188, 0.75, 0.6875, 0.75, 0.6875, 0.75, 0.7188, 0.8125, 0.6875, 0.8125, 0.7188, 0.8125, 0.7188, 0.8125, 0.6875, 0.7656, 0.7188, 0.75, 0.7188, 0.75, 0.7188, 0.7656, 0.7188, 0.7812, 0.6875, 0.7969, 0.6875, 0.7969, 0.6875, 0.7812, 0.6875, 0.8125, 0.7188, 0.7969, 0.7188, 0.7969, 0.7188, 0.8125, 0.7188, 0.7812, 0.7188, 0.7656, 0.7188, 0.7656, 0.7188, 0.7812, 0.7188, 0.75, 0.6875, 0.7656, 0.6875, 0.7656, 0.6875, 0.75, 0.6875, 0.7969, 0.7188, 0.7812, 0.7188, 0.7812, 0.7188, 0.7969, 0.7188, 0.7656, 0.6875, 0.7812, 0.6875, 0.7812, 0.6875, 0.7656, 0.6875, 0.7969, 0.6875, 0.8125, 0.6875, 0.8125, 0.6875, 0.7969, 0.6875, 0.75, 0.7188, 0.75, 0.6875, 0.75, 0.6875, 0.75, 0.7188, 0.8125, 0.6875, 0.8125, 0.7188, 0.8125, 0.7188, 0.8125, 0.6875, 0.7656, 0.7188, 0.75, 0.7188, 0.75, 0.7188, 0.7656, 0.7188])
me_cube.materials.append(mat_material)
me_cube.use_mirror_vertex_groups = False
me_cube.update()

# ---- objects
ob_cube = bpy.data.objects.new('Cube', me_cube)

# ---- transforms, parenting, visibility, modifiers, constraints
ob_cube.location = (0.0, 0.0, 2.0)
ob_cube.scale = (15.0, 30.0, 2.0)
ob_cube.lock_rotations_4d = False
ob_cube.empty_display_type = 'ARROWS'
ob_cube.lineart.crease_threshold = 0.0

# ---- collection membership
col_collection.objects.link(ob_cube)

# ---- scene / render settings (as saved in the file)
scene.frame_start = 1; scene.frame_end = 250; scene.frame_set(0)
scene.render.engine = 'BLENDER_EEVEE_NEXT'
scene.unit_settings.scale_length = 0.001
bpy.context.view_layer.update()

# ---- added for rendering (the .blend has no active camera and no usable light): camera, sun
cam_auto = bpy.data.cameras.new('AutoCamera')
cam_auto.lens = 50.0
cam_auto.sensor_width = 36.0
cam_auto.clip_end = 1132.1
ob_auto_camera = bpy.data.objects.new('AutoCamera', cam_auto)
scene.collection.objects.link(ob_auto_camera)
ob_auto_camera.location = (64.5075, -77.409, 61.106)
ob_auto_camera.rotation_euler = (1.09748, -7.21219e-08, 0.694738)
scene.camera = ob_auto_camera
light_auto_sun = bpy.data.lights.new('AutoSun', 'SUN')
light_auto_sun.energy = 3.0
light_auto_sun.angle = 0.0523599
ob_auto_sun = bpy.data.objects.new('AutoSun', light_auto_sun)
scene.collection.objects.link(ob_auto_sun)
ob_auto_sun.rotation_euler = (0.872665, 0.174533, 0.523599)
bpy.context.view_layer.update()
